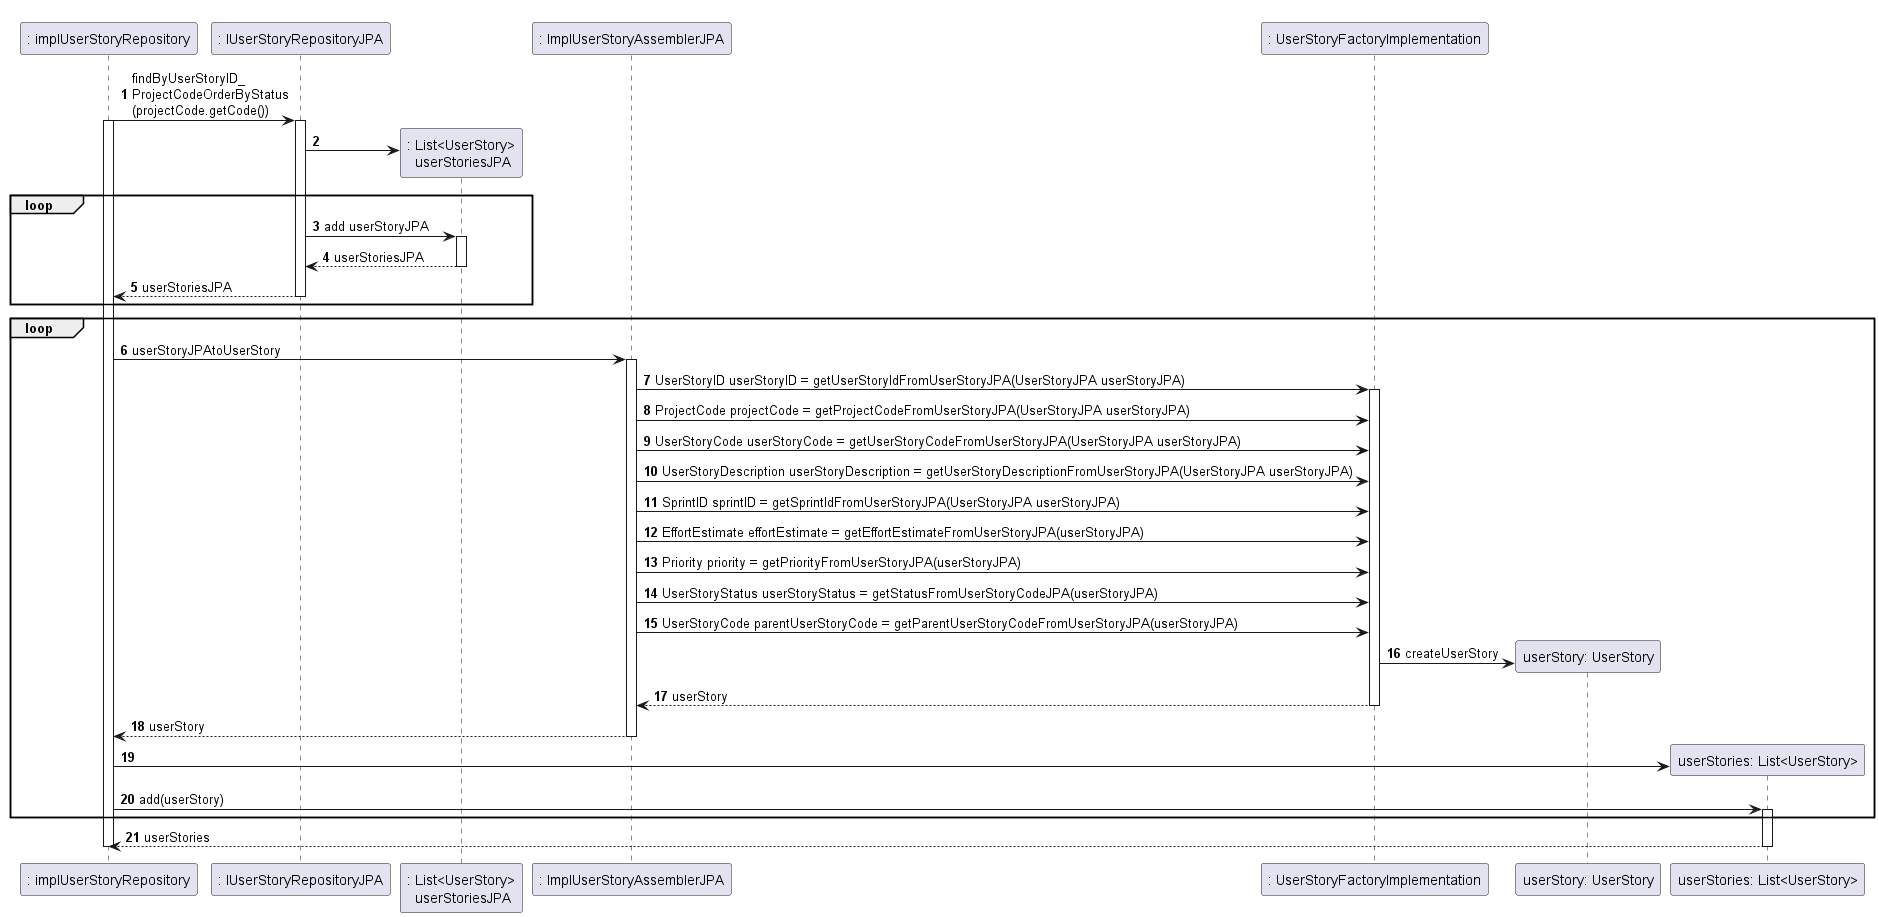

The diagram above was rendered by PlantUML. Its source (embedded in the PNG):
@startuml
autonumber

": implUserStoryRepository" as USRepo -> ": IUserStoryRepositoryJPA" as usRepoJPA : findByUserStoryID_\nProjectCodeOrderByStatus\n(projectCode.getCode())
activate USRepo
activate usRepoJPA

    create participant ": List<UserStory>\n userStoriesJPA" as usJPAList
	usRepoJPA -> usJPAList
loop
	usRepoJPA -> usJPAList : add userStoryJPA
    activate usJPAList

	usJPAList --> usRepoJPA : userStoriesJPA
    deactivate usJPAList
    usRepoJPA --> USRepo : userStoriesJPA
	deactivate usRepoJPA
end

loop

    USRepo -> ": ImplUserStoryAssemblerJPA" as usAssembleJPA : userStoryJPAtoUserStory
    activate usAssembleJPA
    usAssembleJPA -> ": UserStoryFactoryImplementation" as usFactory : UserStoryID userStoryID = getUserStoryIdFromUserStoryJPA(UserStoryJPA userStoryJPA)
    activate usFactory
    usAssembleJPA -> usFactory : ProjectCode projectCode = getProjectCodeFromUserStoryJPA(UserStoryJPA userStoryJPA)
    usAssembleJPA -> usFactory : UserStoryCode userStoryCode = getUserStoryCodeFromUserStoryJPA(UserStoryJPA userStoryJPA)
    usAssembleJPA -> usFactory : UserStoryDescription userStoryDescription = getUserStoryDescriptionFromUserStoryJPA(UserStoryJPA userStoryJPA)
    usAssembleJPA -> usFactory : SprintID sprintID = getSprintIdFromUserStoryJPA(UserStoryJPA userStoryJPA)
    usAssembleJPA -> usFactory : EffortEstimate effortEstimate = getEffortEstimateFromUserStoryJPA(userStoryJPA)
    usAssembleJPA -> usFactory : Priority priority = getPriorityFromUserStoryJPA(userStoryJPA)
    usAssembleJPA -> usFactory : UserStoryStatus userStoryStatus = getStatusFromUserStoryCodeJPA(userStoryJPA)
    usAssembleJPA -> usFactory : UserStoryCode parentUserStoryCode = getParentUserStoryCodeFromUserStoryJPA(userStoryJPA)
    create participant "userStory: UserStory" as us
    usFactory -> us : createUserStory

    usFactory --> usAssembleJPA : userStory
    deactivate usFactory

    usAssembleJPA --> USRepo : userStory
    deactivate usAssembleJPA

    create participant "userStories: List<UserStory>" as usList
    USRepo -> usList
    USRepo -> usList : add(userStory)
    activate usList
    end
    usList --> USRepo : userStories

deactivate usList
    deactivate USRepo




@enduml